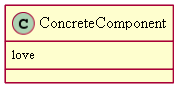

The diagram above was rendered by PlantUML. Its source (embedded in the PNG):
@startuml
skinparam classAttributeIconSize 0
class ConcreteComponent{


love
}
@enduml